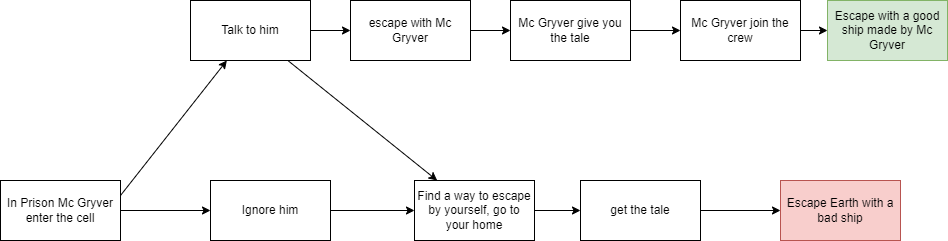

The diagram above was exported from draw.io. Its source (the exported page's mxGraphModel, read from the mxfile embedded in the PNG):
<mxGraphModel dx="1380" dy="762" grid="1" gridSize="10" guides="1" tooltips="1" connect="1" arrows="1" fold="1" page="1" pageScale="1" pageWidth="827" pageHeight="1169" math="0" shadow="0">
  <root>
    <mxCell id="0" />
    <mxCell id="1" parent="0" />
    <mxCell id="eeLfCllg8YXAU6eSWbmz-1" value="In Prison Mc Gryver enter the cell" style="rounded=0;whiteSpace=wrap;html=1;" vertex="1" parent="1">
      <mxGeometry y="360" width="120" height="60" as="geometry" />
    </mxCell>
    <mxCell id="eeLfCllg8YXAU6eSWbmz-3" value="Talk to him" style="rounded=0;whiteSpace=wrap;html=1;" vertex="1" parent="1">
      <mxGeometry x="190" y="180" width="120" height="60" as="geometry" />
    </mxCell>
    <mxCell id="eeLfCllg8YXAU6eSWbmz-5" value="Ignore him" style="rounded=0;whiteSpace=wrap;html=1;" vertex="1" parent="1">
      <mxGeometry x="210" y="360" width="120" height="60" as="geometry" />
    </mxCell>
    <mxCell id="eeLfCllg8YXAU6eSWbmz-6" value="Find a way to escape by yourself, go to your home" style="rounded=0;whiteSpace=wrap;html=1;" vertex="1" parent="1">
      <mxGeometry x="414" y="360" width="120" height="60" as="geometry" />
    </mxCell>
    <mxCell id="eeLfCllg8YXAU6eSWbmz-8" value="get the tale" style="rounded=0;whiteSpace=wrap;html=1;" vertex="1" parent="1">
      <mxGeometry x="580" y="360" width="120" height="60" as="geometry" />
    </mxCell>
    <mxCell id="eeLfCllg8YXAU6eSWbmz-9" value="" style="endArrow=classic;html=1;rounded=0;exitX=1;exitY=0.25;exitDx=0;exitDy=0;" edge="1" parent="1" source="eeLfCllg8YXAU6eSWbmz-1" target="eeLfCllg8YXAU6eSWbmz-3">
      <mxGeometry width="50" height="50" relative="1" as="geometry">
        <mxPoint x="70" y="360" as="sourcePoint" />
        <mxPoint x="120" y="310" as="targetPoint" />
      </mxGeometry>
    </mxCell>
    <mxCell id="eeLfCllg8YXAU6eSWbmz-10" value="" style="endArrow=classic;html=1;rounded=0;" edge="1" parent="1" source="eeLfCllg8YXAU6eSWbmz-1" target="eeLfCllg8YXAU6eSWbmz-5">
      <mxGeometry width="50" height="50" relative="1" as="geometry">
        <mxPoint x="130" y="385" as="sourcePoint" />
        <mxPoint x="290" y="400" as="targetPoint" />
      </mxGeometry>
    </mxCell>
    <mxCell id="eeLfCllg8YXAU6eSWbmz-11" value="" style="endArrow=classic;html=1;rounded=0;" edge="1" parent="1" source="eeLfCllg8YXAU6eSWbmz-5" target="eeLfCllg8YXAU6eSWbmz-6">
      <mxGeometry width="50" height="50" relative="1" as="geometry">
        <mxPoint x="130" y="415" as="sourcePoint" />
        <mxPoint x="200" y="565" as="targetPoint" />
      </mxGeometry>
    </mxCell>
    <mxCell id="eeLfCllg8YXAU6eSWbmz-12" value="" style="endArrow=classic;html=1;rounded=0;" edge="1" parent="1" source="eeLfCllg8YXAU6eSWbmz-3" target="eeLfCllg8YXAU6eSWbmz-6">
      <mxGeometry width="50" height="50" relative="1" as="geometry">
        <mxPoint x="295.6756756756756" y="535" as="sourcePoint" />
        <mxPoint x="444.3243243243244" y="410" as="targetPoint" />
      </mxGeometry>
    </mxCell>
    <mxCell id="eeLfCllg8YXAU6eSWbmz-13" value="" style="endArrow=classic;html=1;rounded=0;" edge="1" parent="1" source="eeLfCllg8YXAU6eSWbmz-6" target="eeLfCllg8YXAU6eSWbmz-8">
      <mxGeometry width="50" height="50" relative="1" as="geometry">
        <mxPoint x="430" y="210" as="sourcePoint" />
        <mxPoint x="567.5" y="310" as="targetPoint" />
      </mxGeometry>
    </mxCell>
    <mxCell id="eeLfCllg8YXAU6eSWbmz-14" value="escape with Mc Gryver" style="rounded=0;whiteSpace=wrap;html=1;" vertex="1" parent="1">
      <mxGeometry x="350" y="180" width="120" height="60" as="geometry" />
    </mxCell>
    <mxCell id="eeLfCllg8YXAU6eSWbmz-15" value="" style="endArrow=classic;html=1;rounded=0;" edge="1" parent="1" source="eeLfCllg8YXAU6eSWbmz-3" target="eeLfCllg8YXAU6eSWbmz-14">
      <mxGeometry width="50" height="50" relative="1" as="geometry">
        <mxPoint x="301.25" y="250" as="sourcePoint" />
        <mxPoint x="438.75" y="350" as="targetPoint" />
      </mxGeometry>
    </mxCell>
    <mxCell id="eeLfCllg8YXAU6eSWbmz-16" value="Mc Gryver give you the tale" style="rounded=0;whiteSpace=wrap;html=1;" vertex="1" parent="1">
      <mxGeometry x="510" y="180" width="120" height="60" as="geometry" />
    </mxCell>
    <mxCell id="eeLfCllg8YXAU6eSWbmz-17" value="" style="endArrow=classic;html=1;rounded=0;" edge="1" parent="1" source="eeLfCllg8YXAU6eSWbmz-14" target="eeLfCllg8YXAU6eSWbmz-16">
      <mxGeometry width="50" height="50" relative="1" as="geometry">
        <mxPoint x="390" y="410" as="sourcePoint" />
        <mxPoint x="440" y="360" as="targetPoint" />
      </mxGeometry>
    </mxCell>
    <mxCell id="eeLfCllg8YXAU6eSWbmz-18" value="Escape Earth with a bad ship" style="rounded=0;whiteSpace=wrap;html=1;fillColor=#f8cecc;strokeColor=#b85450;" vertex="1" parent="1">
      <mxGeometry x="780" y="360" width="120" height="60" as="geometry" />
    </mxCell>
    <mxCell id="eeLfCllg8YXAU6eSWbmz-19" value="" style="endArrow=classic;html=1;rounded=0;" edge="1" parent="1" source="eeLfCllg8YXAU6eSWbmz-8" target="eeLfCllg8YXAU6eSWbmz-18">
      <mxGeometry width="50" height="50" relative="1" as="geometry">
        <mxPoint x="390" y="410" as="sourcePoint" />
        <mxPoint x="440" y="360" as="targetPoint" />
      </mxGeometry>
    </mxCell>
    <mxCell id="eeLfCllg8YXAU6eSWbmz-20" value="Escape with a good ship made by Mc Gryver" style="rounded=0;whiteSpace=wrap;html=1;fillColor=#d5e8d4;strokeColor=#82b366;" vertex="1" parent="1">
      <mxGeometry x="827" y="180" width="120" height="60" as="geometry" />
    </mxCell>
    <mxCell id="eeLfCllg8YXAU6eSWbmz-21" value="" style="endArrow=classic;html=1;rounded=0;" edge="1" parent="1" source="eeLfCllg8YXAU6eSWbmz-24" target="eeLfCllg8YXAU6eSWbmz-20">
      <mxGeometry width="50" height="50" relative="1" as="geometry">
        <mxPoint x="890" y="210" as="sourcePoint" />
        <mxPoint x="440" y="350" as="targetPoint" />
      </mxGeometry>
    </mxCell>
    <mxCell id="eeLfCllg8YXAU6eSWbmz-24" value="Mc Gryver join the crew" style="rounded=0;whiteSpace=wrap;html=1;" vertex="1" parent="1">
      <mxGeometry x="680" y="180" width="120" height="60" as="geometry" />
    </mxCell>
    <mxCell id="eeLfCllg8YXAU6eSWbmz-25" value="" style="endArrow=classic;html=1;rounded=0;" edge="1" parent="1" source="eeLfCllg8YXAU6eSWbmz-16" target="eeLfCllg8YXAU6eSWbmz-24">
      <mxGeometry width="50" height="50" relative="1" as="geometry">
        <mxPoint x="910" y="220" as="sourcePoint" />
        <mxPoint x="1010" y="220" as="targetPoint" />
      </mxGeometry>
    </mxCell>
  </root>
</mxGraphModel>